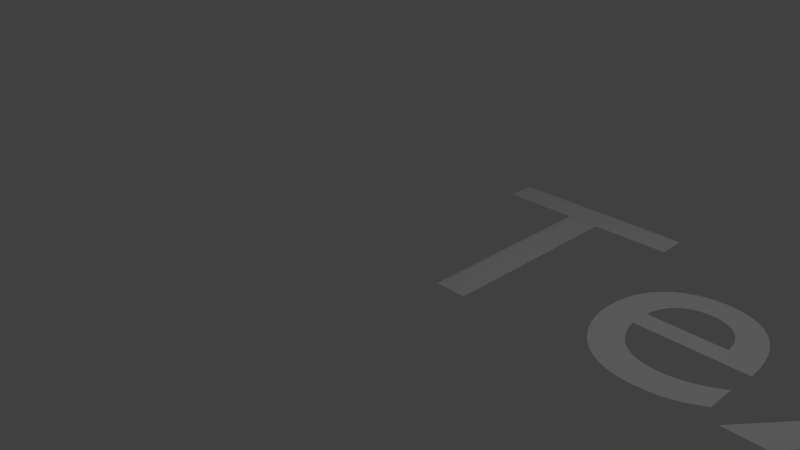 # Source: Blender_socketProcessingWithFirmata_client.blend  (saved by Blender 2.75.0; exported with 4.5.12 LTS)
import bpy
from mathutils import Matrix  # noqa: F401  (used for matrix-valued properties, if any)

bpy.ops.wm.read_factory_settings(use_empty=True)
scene = bpy.context.scene
scene.name = 'Scene'

# ---- collections
col_collection_1 = bpy.data.collections.new('Collection 1'); scene.collection.children.link(col_collection_1)
col_collection_2 = bpy.data.collections.new('Collection 2'); scene.collection.children.link(col_collection_2)
col_collection_2.hide_render = True
col_collection_2.hide_viewport = True

# ---- materials (node trees are filled in below, after node groups)
mat_material = bpy.data.materials.new('Material')
mat_material.alpha_threshold = 0.0
mat_material.use_transparent_shadow = False
mat_material.roughness = 0.5
mat_material.line_color = (0.0, 0.0, 0.0, 1.0)

# ---- material node trees

# ---- world
world_world = bpy.data.worlds.new('World'); scene.world = world_world
world_world.color = (0.05088, 0.05088, 0.05088)
world_world.use_sun_shadow = False
world_world.sun_shadow_jitter_overblur = 0.0
world_world.cycles.sampling_method = 'MANUAL'
world_world.cycles.sample_map_resolution = 256

# ---- cameras
cam_camera = bpy.data.cameras.new('Camera')
cam_camera.clip_end = 100.0
cam_camera.lens = 35.0
cam_camera.sensor_width = 32.0
cam_camera.sensor_height = 18.0
cam_camera.ortho_scale = 7.314
cam_camera.dof.focus_distance = 0.0
cam_camera.dof.aperture_fstop = 128.0

# ---- lights
light_lamp = bpy.data.lights.new('Lamp', 'POINT')
light_lamp.transmission_factor = 0.0
light_lamp.cutoff_distance = 30.0
light_lamp.energy = 100.0
light_lamp.shadow_buffer_clip_start = 1.001
light_lamp.shadow_soft_size = 0.1
light_lamp.shadow_maximum_resolution = 0.006
light_lamp.use_absolute_resolution = True
light_lamp.cycles.use_multiple_importance_sampling = False

# ---- meshes
me_cube = bpy.data.meshes.new('Cube')
me_cube.from_pydata([(1.0, 1.0, -1.0), (1.0, -1.0, -1.0), (-1.0, -1.0, -1.0), (-1.0, 1.0, -1.0), (1.0, 1.0, 1.0), (1.0, -1.0, 1.0), (-1.0, -1.0, 1.0), (-1.0, 1.0, 1.0)], [], [(0, 1, 2, 3), (4, 7, 6, 5), (0, 4, 5, 1), (1, 5, 6, 2), (2, 6, 7, 3), (4, 0, 3, 7)])
me_cube.materials.append(mat_material)
me_cube.use_remesh_preserve_volume = False
me_cube.use_remesh_preserve_attributes = False
me_cube.use_mirror_vertex_groups = False
me_cube.update()

# ---- curves / text
txt_text_001 = bpy.data.curves.new('Text.001', 'FONT')
txt_text_001.dimensions = '2D'
txt_text_001.body = 'Text'
txt_text_001.use_path_clamp = True
txt_text_001.bevel_resolution = 0
txt_text = bpy.data.curves.new('Text', 'FONT')
txt_text.dimensions = '2D'
txt_text.body = 'Name'
txt_text.use_path_clamp = True
txt_text.bevel_resolution = 0

# ---- objects
ob_name = bpy.data.objects.new('Name', txt_text_001)
ob_spawner = bpy.data.objects.new('Spawner', None)
ob_lamp = bpy.data.objects.new('Lamp', light_lamp)
ob_camera = bpy.data.objects.new('Camera', cam_camera)
ob_avatar = bpy.data.objects.new('Avatar', me_cube)
ob_text = bpy.data.objects.new('Text', txt_text)

# ---- transforms, parenting, visibility, modifiers, constraints
ob_name.location = (-0.02931, 0.05863, 0.0)
ob_name.scale = (4.427, 4.427, 4.427)
ob_name.lineart.crease_threshold = 0.0
ob_spawner.location = (-0.02931, 0.05863, 0.0)
ob_spawner.empty_image_offset = (0.0, 0.0)
ob_spawner.lineart.crease_threshold = 0.0
ob_lamp.location = (4.076, 1.005, 5.904)
ob_lamp.rotation_euler = (0.6503, 0.05522, 1.866)
ob_lamp.lock_rotations_4d = False
ob_lamp.empty_display_type = 'ARROWS'
ob_lamp.color = (0.0, 0.0, 0.0, 0.0)
ob_lamp.lineart.crease_threshold = 0.0
ob_camera.location = (7.481, -6.508, 5.344)
ob_camera.rotation_euler = (1.109, 0.01082, 0.8149)
ob_camera.lock_rotations_4d = False
ob_camera.empty_display_type = 'ARROWS'
ob_camera.color = (0.0, 0.0, 0.0, 0.0)
ob_camera.display_type = 'WIRE'
ob_camera.lineart.crease_threshold = 0.0
ob_avatar.location = (0.0, 0.0, 0.0)
ob_avatar.lock_rotations_4d = False
ob_avatar.empty_display_type = 'ARROWS'
ob_avatar.lineart.crease_threshold = 0.0
ob_text.parent = ob_avatar
ob_text.location = (-1.874, 1.041, 0.0)
ob_text.scale = (1.919, 1.919, 1.919)
ob_text.lineart.crease_threshold = 0.0

# ---- collection membership
col_collection_1.objects.link(ob_name)
col_collection_1.objects.link(ob_spawner)
col_collection_1.objects.link(ob_lamp)
col_collection_1.objects.link(ob_camera)
col_collection_2.objects.link(ob_avatar)
col_collection_2.objects.link(ob_text)

# ---- scene / render settings (as saved in the file)
scene.camera = ob_camera
scene.frame_start = 1; scene.frame_end = 250; scene.frame_set(1)
scene.render.engine = 'BLENDER_EEVEE_NEXT'
scene.render.image_settings.compression = 90
scene.render.resolution_percentage = 50
scene.render.dither_intensity = 0.0
scene.cycles.use_denoising = False
scene.cycles.samples = 10
scene.cycles.sampling_pattern = 'TABULATED_SOBOL'
scene.cycles.light_sampling_threshold = 0.0
scene.cycles.use_adaptive_sampling = False
scene.cycles.use_light_tree = False
scene.cycles.blur_glossy = 0.0
scene.cycles.volume_bounces = 1
scene.cycles.pixel_filter_type = 'GAUSSIAN'
scene.cycles.sample_clamp_indirect = 0.0
scene.view_settings.view_transform = 'Standard'
bpy.context.view_layer.update()
